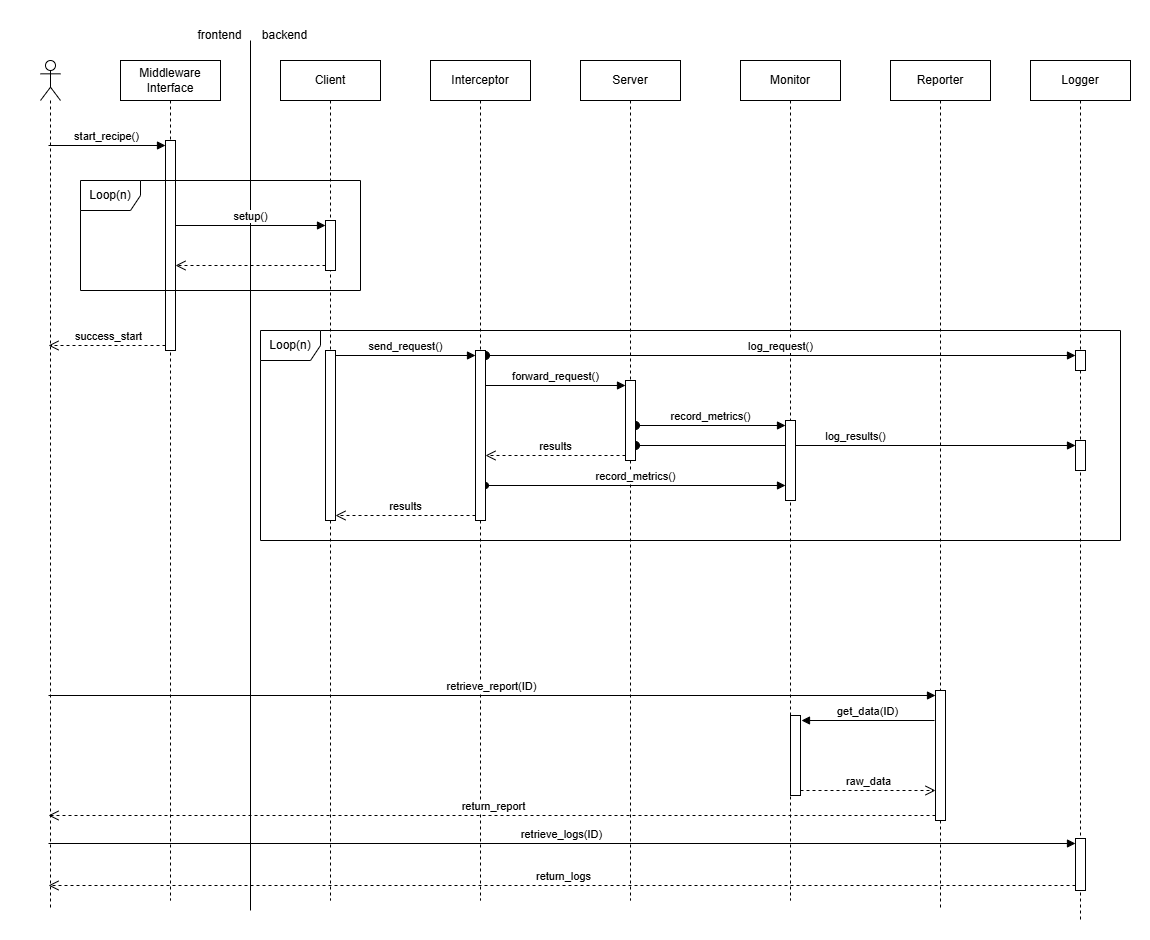

The diagram above was exported from draw.io. Its source (the exported page's mxGraphModel, read from the mxfile embedded in the PNG):
<mxGraphModel dx="2320" dy="2235" grid="1" gridSize="10" guides="1" tooltips="1" connect="1" arrows="1" fold="1" page="1" pageScale="1" pageWidth="850" pageHeight="1100" math="0" shadow="0">
  <root>
    <mxCell id="0" />
    <mxCell id="1" parent="0" />
    <mxCell id="V1nT5ENsHJXqGrKdr6YH-1" value="" style="rounded=0;whiteSpace=wrap;html=1;strokeColor=none;" vertex="1" parent="1">
      <mxGeometry x="30" y="-20" width="1150" height="940" as="geometry" />
    </mxCell>
    <mxCell id="gID3y4UOU3TjgEdUxBEG-17" value="record_metrics()" style="html=1;verticalAlign=bottom;startArrow=oval;endArrow=block;startSize=8;curved=0;rounded=0;entryX=0;entryY=0;entryDx=0;entryDy=5;startFill=1;" parent="1" source="gID3y4UOU3TjgEdUxBEG-10" target="gID3y4UOU3TjgEdUxBEG-16" edge="1">
      <mxGeometry relative="1" as="geometry">
        <mxPoint x="745" y="365" as="sourcePoint" />
      </mxGeometry>
    </mxCell>
    <mxCell id="QACMfqMTEH0TacGouGob-2" value="log_results()" style="html=1;verticalAlign=bottom;startArrow=oval;endArrow=block;startSize=8;curved=0;rounded=0;entryX=0;entryY=0;entryDx=0;entryDy=5;" parent="1" source="gID3y4UOU3TjgEdUxBEG-10" target="QACMfqMTEH0TacGouGob-1" edge="1">
      <mxGeometry relative="1" as="geometry">
        <mxPoint x="1035" y="425" as="sourcePoint" />
      </mxGeometry>
    </mxCell>
    <mxCell id="SntYqHcRn3W31qhHBvMw-5" value="Server" style="shape=umlLifeline;perimeter=lifelinePerimeter;whiteSpace=wrap;html=1;container=1;dropTarget=0;collapsible=0;recursiveResize=0;outlineConnect=0;portConstraint=eastwest;newEdgeStyle={&quot;curved&quot;:0,&quot;rounded&quot;:0};" parent="1" vertex="1">
      <mxGeometry x="610" y="40" width="100" height="840" as="geometry" />
    </mxCell>
    <mxCell id="gID3y4UOU3TjgEdUxBEG-10" value="" style="html=1;points=[[0,0,0,0,5],[0,1,0,0,-5],[1,0,0,0,5],[1,1,0,0,-5]];perimeter=orthogonalPerimeter;outlineConnect=0;targetShapes=umlLifeline;portConstraint=eastwest;newEdgeStyle={&quot;curved&quot;:0,&quot;rounded&quot;:0};" parent="SntYqHcRn3W31qhHBvMw-5" vertex="1">
      <mxGeometry x="45" y="320" width="10" height="80" as="geometry" />
    </mxCell>
    <mxCell id="SntYqHcRn3W31qhHBvMw-6" value="Monitor" style="shape=umlLifeline;perimeter=lifelinePerimeter;whiteSpace=wrap;html=1;container=1;dropTarget=0;collapsible=0;recursiveResize=0;outlineConnect=0;portConstraint=eastwest;newEdgeStyle={&quot;curved&quot;:0,&quot;rounded&quot;:0};" parent="1" vertex="1">
      <mxGeometry x="770" y="40" width="100" height="840" as="geometry" />
    </mxCell>
    <mxCell id="UPuRtqJBb26U9iPMFfl2-5" value="" style="html=1;points=[[0,0,0,0,5],[0,1,0,0,-5],[1,0,0,0,5],[1,1,0,0,-5]];perimeter=orthogonalPerimeter;outlineConnect=0;targetShapes=umlLifeline;portConstraint=eastwest;newEdgeStyle={&quot;curved&quot;:0,&quot;rounded&quot;:0};" parent="SntYqHcRn3W31qhHBvMw-6" vertex="1">
      <mxGeometry x="50" y="655" width="10" height="80" as="geometry" />
    </mxCell>
    <mxCell id="gID3y4UOU3TjgEdUxBEG-13" value="" style="html=1;points=[[0,0,0,0,5],[0,1,0,0,-5],[1,0,0,0,5],[1,1,0,0,-5]];perimeter=orthogonalPerimeter;outlineConnect=0;targetShapes=umlLifeline;portConstraint=eastwest;newEdgeStyle={&quot;curved&quot;:0,&quot;rounded&quot;:0};" parent="SntYqHcRn3W31qhHBvMw-6" vertex="1">
      <mxGeometry x="45" y="420" width="10" height="20" as="geometry" />
    </mxCell>
    <mxCell id="gID3y4UOU3TjgEdUxBEG-14" value="record_metrics()" style="html=1;verticalAlign=bottom;endArrow=block;curved=0;rounded=0;entryX=0;entryY=0;entryDx=0;entryDy=5;startArrow=oval;startFill=1;" parent="SntYqHcRn3W31qhHBvMw-6" target="gID3y4UOU3TjgEdUxBEG-13" edge="1">
      <mxGeometry relative="1" as="geometry">
        <mxPoint x="-255" y="425" as="sourcePoint" />
      </mxGeometry>
    </mxCell>
    <mxCell id="gID3y4UOU3TjgEdUxBEG-16" value="" style="html=1;points=[[0,0,0,0,5],[0,1,0,0,-5],[1,0,0,0,5],[1,1,0,0,-5]];perimeter=orthogonalPerimeter;outlineConnect=0;targetShapes=umlLifeline;portConstraint=eastwest;newEdgeStyle={&quot;curved&quot;:0,&quot;rounded&quot;:0};" parent="1" vertex="1">
      <mxGeometry x="815" y="400" width="10" height="80" as="geometry" />
    </mxCell>
    <mxCell id="SntYqHcRn3W31qhHBvMw-1" value="" style="shape=umlLifeline;perimeter=lifelinePerimeter;whiteSpace=wrap;html=1;container=1;dropTarget=0;collapsible=0;recursiveResize=0;outlineConnect=0;portConstraint=eastwest;newEdgeStyle={&quot;curved&quot;:0,&quot;rounded&quot;:0};participant=umlActor;" parent="1" vertex="1">
      <mxGeometry x="70" y="40" width="20" height="850" as="geometry" />
    </mxCell>
    <mxCell id="SntYqHcRn3W31qhHBvMw-2" value="Middleware Interface" style="shape=umlLifeline;perimeter=lifelinePerimeter;whiteSpace=wrap;html=1;container=1;dropTarget=0;collapsible=0;recursiveResize=0;outlineConnect=0;portConstraint=eastwest;newEdgeStyle={&quot;curved&quot;:0,&quot;rounded&quot;:0};" parent="1" vertex="1">
      <mxGeometry x="150" y="40" width="100" height="840" as="geometry" />
    </mxCell>
    <mxCell id="a_ykDypLVWLB1qEbtPnj-1" value="" style="html=1;points=[[0,0,0,0,5],[0,1,0,0,-5],[1,0,0,0,5],[1,1,0,0,-5]];perimeter=orthogonalPerimeter;outlineConnect=0;targetShapes=umlLifeline;portConstraint=eastwest;newEdgeStyle={&quot;curved&quot;:0,&quot;rounded&quot;:0};" parent="SntYqHcRn3W31qhHBvMw-2" vertex="1">
      <mxGeometry x="45" y="80" width="10" height="210" as="geometry" />
    </mxCell>
    <mxCell id="SntYqHcRn3W31qhHBvMw-3" value="Client" style="shape=umlLifeline;perimeter=lifelinePerimeter;whiteSpace=wrap;html=1;container=1;dropTarget=0;collapsible=0;recursiveResize=0;outlineConnect=0;portConstraint=eastwest;newEdgeStyle={&quot;curved&quot;:0,&quot;rounded&quot;:0};" parent="1" vertex="1">
      <mxGeometry x="310" y="40" width="100" height="840" as="geometry" />
    </mxCell>
    <mxCell id="gID3y4UOU3TjgEdUxBEG-1" value="" style="html=1;points=[[0,0,0,0,5],[0,1,0,0,-5],[1,0,0,0,5],[1,1,0,0,-5]];perimeter=orthogonalPerimeter;outlineConnect=0;targetShapes=umlLifeline;portConstraint=eastwest;newEdgeStyle={&quot;curved&quot;:0,&quot;rounded&quot;:0};" parent="SntYqHcRn3W31qhHBvMw-3" vertex="1">
      <mxGeometry x="45" y="160" width="10" height="50" as="geometry" />
    </mxCell>
    <mxCell id="SntYqHcRn3W31qhHBvMw-4" value="Interceptor" style="shape=umlLifeline;perimeter=lifelinePerimeter;whiteSpace=wrap;html=1;container=1;dropTarget=0;collapsible=0;recursiveResize=0;outlineConnect=0;portConstraint=eastwest;newEdgeStyle={&quot;curved&quot;:0,&quot;rounded&quot;:0};" parent="1" vertex="1">
      <mxGeometry x="460" y="40" width="100" height="840" as="geometry" />
    </mxCell>
    <mxCell id="SntYqHcRn3W31qhHBvMw-8" value="" style="endArrow=none;html=1;" parent="1" edge="1">
      <mxGeometry width="50" height="50" relative="1" as="geometry">
        <mxPoint x="280" y="890" as="sourcePoint" />
        <mxPoint x="280" y="20" as="targetPoint" />
      </mxGeometry>
    </mxCell>
    <mxCell id="SntYqHcRn3W31qhHBvMw-9" value="frontend" style="text;html=1;align=center;verticalAlign=middle;resizable=0;points=[];autosize=1;strokeColor=none;fillColor=none;" parent="1" vertex="1">
      <mxGeometry x="214" width="70" height="30" as="geometry" />
    </mxCell>
    <mxCell id="SntYqHcRn3W31qhHBvMw-10" value="backend" style="text;html=1;align=center;verticalAlign=middle;resizable=0;points=[];autosize=1;strokeColor=none;fillColor=none;" parent="1" vertex="1">
      <mxGeometry x="279" width="70" height="30" as="geometry" />
    </mxCell>
    <mxCell id="SntYqHcRn3W31qhHBvMw-11" value="Reporter" style="shape=umlLifeline;perimeter=lifelinePerimeter;whiteSpace=wrap;html=1;container=1;dropTarget=0;collapsible=0;recursiveResize=0;outlineConnect=0;portConstraint=eastwest;newEdgeStyle={&quot;curved&quot;:0,&quot;rounded&quot;:0};" parent="1" vertex="1">
      <mxGeometry x="920" y="40" width="100" height="850" as="geometry" />
    </mxCell>
    <mxCell id="UPuRtqJBb26U9iPMFfl2-2" value="" style="html=1;points=[[0,0,0,0,5],[0,1,0,0,-5],[1,0,0,0,5],[1,1,0,0,-5]];perimeter=orthogonalPerimeter;outlineConnect=0;targetShapes=umlLifeline;portConstraint=eastwest;newEdgeStyle={&quot;curved&quot;:0,&quot;rounded&quot;:0};" parent="SntYqHcRn3W31qhHBvMw-11" vertex="1">
      <mxGeometry x="45" y="630" width="10" height="130" as="geometry" />
    </mxCell>
    <mxCell id="SntYqHcRn3W31qhHBvMw-12" value="Logger" style="shape=umlLifeline;perimeter=lifelinePerimeter;whiteSpace=wrap;html=1;container=1;dropTarget=0;collapsible=0;recursiveResize=0;outlineConnect=0;portConstraint=eastwest;newEdgeStyle={&quot;curved&quot;:0,&quot;rounded&quot;:0};" parent="1" vertex="1">
      <mxGeometry x="1060" y="40" width="100" height="860" as="geometry" />
    </mxCell>
    <mxCell id="UPuRtqJBb26U9iPMFfl2-8" value="" style="html=1;points=[[0,0,0,0,5],[0,1,0,0,-5],[1,0,0,0,5],[1,1,0,0,-5]];perimeter=orthogonalPerimeter;outlineConnect=0;targetShapes=umlLifeline;portConstraint=eastwest;newEdgeStyle={&quot;curved&quot;:0,&quot;rounded&quot;:0};" parent="SntYqHcRn3W31qhHBvMw-12" vertex="1">
      <mxGeometry x="45" y="778" width="10" height="52" as="geometry" />
    </mxCell>
    <mxCell id="a_ykDypLVWLB1qEbtPnj-2" value="start_recipe()" style="html=1;verticalAlign=bottom;endArrow=block;curved=0;rounded=0;entryX=0;entryY=0;entryDx=0;entryDy=5;" parent="1" source="SntYqHcRn3W31qhHBvMw-1" target="a_ykDypLVWLB1qEbtPnj-1" edge="1">
      <mxGeometry relative="1" as="geometry">
        <mxPoint x="125" y="125" as="sourcePoint" />
      </mxGeometry>
    </mxCell>
    <mxCell id="a_ykDypLVWLB1qEbtPnj-3" value="success_start" style="html=1;verticalAlign=bottom;endArrow=open;dashed=1;endSize=8;curved=0;rounded=0;exitX=0;exitY=1;exitDx=0;exitDy=-5;" parent="1" source="a_ykDypLVWLB1qEbtPnj-1" target="SntYqHcRn3W31qhHBvMw-1" edge="1">
      <mxGeometry relative="1" as="geometry">
        <mxPoint x="125" y="195" as="targetPoint" />
      </mxGeometry>
    </mxCell>
    <mxCell id="gID3y4UOU3TjgEdUxBEG-2" value="setup()" style="html=1;verticalAlign=bottom;endArrow=block;curved=0;rounded=0;entryX=0;entryY=0;entryDx=0;entryDy=5;" parent="1" source="a_ykDypLVWLB1qEbtPnj-1" target="gID3y4UOU3TjgEdUxBEG-1" edge="1">
      <mxGeometry relative="1" as="geometry">
        <mxPoint x="285" y="175" as="sourcePoint" />
      </mxGeometry>
    </mxCell>
    <mxCell id="gID3y4UOU3TjgEdUxBEG-3" value="" style="html=1;verticalAlign=bottom;endArrow=open;dashed=1;endSize=8;curved=0;rounded=0;exitX=0;exitY=1;exitDx=0;exitDy=-5;" parent="1" source="gID3y4UOU3TjgEdUxBEG-1" target="a_ykDypLVWLB1qEbtPnj-1" edge="1">
      <mxGeometry relative="1" as="geometry">
        <mxPoint x="210" y="245" as="targetPoint" />
      </mxGeometry>
    </mxCell>
    <mxCell id="gID3y4UOU3TjgEdUxBEG-4" value="Loop(n)" style="shape=umlFrame;whiteSpace=wrap;html=1;pointerEvents=0;" parent="1" vertex="1">
      <mxGeometry x="110" y="160" width="280" height="110" as="geometry" />
    </mxCell>
    <mxCell id="UPuRtqJBb26U9iPMFfl2-3" value="retrieve_report(ID)" style="html=1;verticalAlign=bottom;endArrow=block;curved=0;rounded=0;entryX=0;entryY=0;entryDx=0;entryDy=5;" parent="1" source="SntYqHcRn3W31qhHBvMw-1" target="UPuRtqJBb26U9iPMFfl2-2" edge="1">
      <mxGeometry relative="1" as="geometry">
        <mxPoint x="1030" y="675" as="sourcePoint" />
      </mxGeometry>
    </mxCell>
    <mxCell id="UPuRtqJBb26U9iPMFfl2-4" value="return_report" style="html=1;verticalAlign=bottom;endArrow=open;dashed=1;endSize=8;curved=0;rounded=0;exitX=0;exitY=1;exitDx=0;exitDy=-5;" parent="1" source="UPuRtqJBb26U9iPMFfl2-2" target="SntYqHcRn3W31qhHBvMw-1" edge="1">
      <mxGeometry relative="1" as="geometry">
        <mxPoint x="1030" y="745" as="targetPoint" />
      </mxGeometry>
    </mxCell>
    <mxCell id="gID3y4UOU3TjgEdUxBEG-5" value="Loop(n)" style="shape=umlFrame;whiteSpace=wrap;html=1;pointerEvents=0;" parent="1" vertex="1">
      <mxGeometry x="290" y="310" width="860" height="210" as="geometry" />
    </mxCell>
    <mxCell id="gID3y4UOU3TjgEdUxBEG-7" value="send_request()" style="html=1;verticalAlign=bottom;endArrow=block;curved=0;rounded=0;entryX=0;entryY=0;entryDx=0;entryDy=5;exitX=1;exitY=0;exitDx=0;exitDy=5;exitPerimeter=0;" parent="1" source="gID3y4UOU3TjgEdUxBEG-9" target="gID3y4UOU3TjgEdUxBEG-6" edge="1">
      <mxGeometry relative="1" as="geometry">
        <mxPoint x="440" y="345" as="sourcePoint" />
      </mxGeometry>
    </mxCell>
    <mxCell id="gID3y4UOU3TjgEdUxBEG-8" value="results" style="html=1;verticalAlign=bottom;endArrow=open;dashed=1;endSize=8;curved=0;rounded=0;exitX=0;exitY=1;exitDx=0;exitDy=-5;" parent="1" source="gID3y4UOU3TjgEdUxBEG-6" target="gID3y4UOU3TjgEdUxBEG-9" edge="1">
      <mxGeometry relative="1" as="geometry">
        <mxPoint x="435" y="415" as="targetPoint" />
      </mxGeometry>
    </mxCell>
    <mxCell id="gID3y4UOU3TjgEdUxBEG-9" value="" style="html=1;points=[[0,0,0,0,5],[0,1,0,0,-5],[1,0,0,0,5],[1,1,0,0,-5]];perimeter=orthogonalPerimeter;outlineConnect=0;targetShapes=umlLifeline;portConstraint=eastwest;newEdgeStyle={&quot;curved&quot;:0,&quot;rounded&quot;:0};" parent="1" vertex="1">
      <mxGeometry x="355" y="330" width="10" height="170" as="geometry" />
    </mxCell>
    <mxCell id="UPuRtqJBb26U9iPMFfl2-6" value="get_data(ID)" style="html=1;verticalAlign=bottom;endArrow=block;curved=0;rounded=0;entryX=1;entryY=0;entryDx=0;entryDy=5;endSize=6;startSize=6;" parent="1" edge="1">
      <mxGeometry relative="1" as="geometry">
        <mxPoint x="964" y="700" as="sourcePoint" />
        <mxPoint x="831" y="700" as="targetPoint" />
      </mxGeometry>
    </mxCell>
    <mxCell id="UPuRtqJBb26U9iPMFfl2-7" value="raw_data" style="html=1;verticalAlign=bottom;endArrow=open;dashed=1;endSize=8;curved=0;rounded=0;exitX=1;exitY=1;exitDx=0;exitDy=-5;" parent="1" source="UPuRtqJBb26U9iPMFfl2-5" target="UPuRtqJBb26U9iPMFfl2-2" edge="1">
      <mxGeometry relative="1" as="geometry">
        <mxPoint x="960" y="770" as="targetPoint" />
      </mxGeometry>
    </mxCell>
    <mxCell id="gID3y4UOU3TjgEdUxBEG-11" value="forward_request()" style="html=1;verticalAlign=bottom;endArrow=block;curved=0;rounded=0;entryX=0;entryY=0;entryDx=0;entryDy=5;" parent="1" source="gID3y4UOU3TjgEdUxBEG-6" target="gID3y4UOU3TjgEdUxBEG-10" edge="1">
      <mxGeometry relative="1" as="geometry">
        <mxPoint x="585" y="365" as="sourcePoint" />
      </mxGeometry>
    </mxCell>
    <mxCell id="gID3y4UOU3TjgEdUxBEG-12" value="results" style="html=1;verticalAlign=bottom;endArrow=open;dashed=1;endSize=8;curved=0;rounded=0;exitX=0;exitY=1;exitDx=0;exitDy=-5;" parent="1" source="gID3y4UOU3TjgEdUxBEG-10" target="gID3y4UOU3TjgEdUxBEG-6" edge="1">
      <mxGeometry relative="1" as="geometry">
        <mxPoint x="585" y="435" as="targetPoint" />
      </mxGeometry>
    </mxCell>
    <mxCell id="UPuRtqJBb26U9iPMFfl2-10" value="return_logs" style="html=1;verticalAlign=bottom;endArrow=open;dashed=1;endSize=8;curved=0;rounded=0;exitX=0;exitY=1;exitDx=0;exitDy=-5;" parent="1" source="UPuRtqJBb26U9iPMFfl2-8" target="SntYqHcRn3W31qhHBvMw-1" edge="1">
      <mxGeometry relative="1" as="geometry">
        <mxPoint x="1035" y="893" as="targetPoint" />
      </mxGeometry>
    </mxCell>
    <mxCell id="UPuRtqJBb26U9iPMFfl2-9" value="retrieve_logs(ID)" style="html=1;verticalAlign=bottom;endArrow=block;curved=0;rounded=0;entryX=0;entryY=0;entryDx=0;entryDy=5;" parent="1" source="SntYqHcRn3W31qhHBvMw-1" target="UPuRtqJBb26U9iPMFfl2-8" edge="1">
      <mxGeometry relative="1" as="geometry">
        <mxPoint x="1035" y="823" as="sourcePoint" />
      </mxGeometry>
    </mxCell>
    <mxCell id="gID3y4UOU3TjgEdUxBEG-18" value="" style="html=1;points=[[0,0,0,0,5],[0,1,0,0,-5],[1,0,0,0,5],[1,1,0,0,-5]];perimeter=orthogonalPerimeter;outlineConnect=0;targetShapes=umlLifeline;portConstraint=eastwest;newEdgeStyle={&quot;curved&quot;:0,&quot;rounded&quot;:0};" parent="1" vertex="1">
      <mxGeometry x="1105" y="330" width="10" height="20" as="geometry" />
    </mxCell>
    <mxCell id="QACMfqMTEH0TacGouGob-1" value="" style="html=1;points=[[0,0,0,0,5],[0,1,0,0,-5],[1,0,0,0,5],[1,1,0,0,-5]];perimeter=orthogonalPerimeter;outlineConnect=0;targetShapes=umlLifeline;portConstraint=eastwest;newEdgeStyle={&quot;curved&quot;:0,&quot;rounded&quot;:0};" parent="1" vertex="1">
      <mxGeometry x="1105" y="420" width="10" height="30" as="geometry" />
    </mxCell>
    <mxCell id="gID3y4UOU3TjgEdUxBEG-19" value="log_request()" style="html=1;verticalAlign=bottom;startArrow=oval;endArrow=block;startSize=8;curved=0;rounded=0;entryX=0;entryY=0;entryDx=0;entryDy=5;" parent="1" source="gID3y4UOU3TjgEdUxBEG-6" target="gID3y4UOU3TjgEdUxBEG-18" edge="1">
      <mxGeometry relative="1" as="geometry">
        <mxPoint x="1035" y="335" as="sourcePoint" />
      </mxGeometry>
    </mxCell>
    <mxCell id="gID3y4UOU3TjgEdUxBEG-6" value="" style="html=1;points=[[0,0,0,0,5],[0,1,0,0,-5],[1,0,0,0,5],[1,1,0,0,-5]];perimeter=orthogonalPerimeter;outlineConnect=0;targetShapes=umlLifeline;portConstraint=eastwest;newEdgeStyle={&quot;curved&quot;:0,&quot;rounded&quot;:0};" parent="1" vertex="1">
      <mxGeometry x="505" y="330" width="10" height="170" as="geometry" />
    </mxCell>
  </root>
</mxGraphModel>